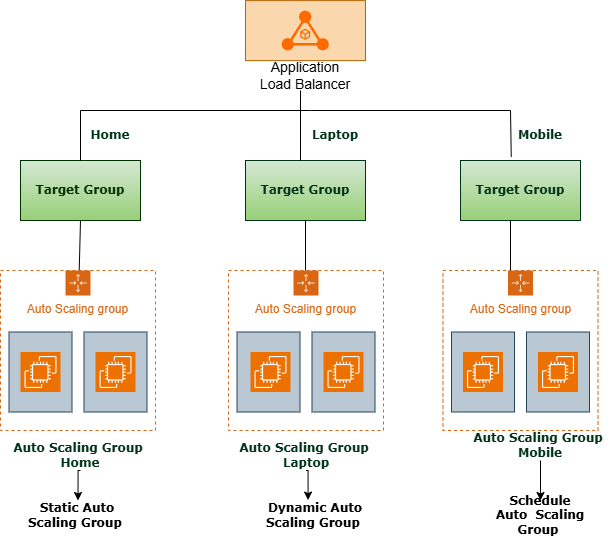

The diagram above was exported from draw.io. Its source (the exported page's mxGraphModel, read from the mxfile embedded in the PNG):
<mxGraphModel dx="1489" dy="753" grid="1" gridSize="10" guides="1" tooltips="1" connect="1" arrows="1" fold="1" page="1" pageScale="1" pageWidth="850" pageHeight="1100" math="0" shadow="0">
  <root>
    <mxCell id="0" />
    <mxCell id="1" parent="0" />
    <mxCell id="o_nv1mBDxVXshb1JAkO_-1" value="" style="rounded=0;whiteSpace=wrap;html=1;fillColor=#fad7ac;strokeColor=#b46504;" parent="1" vertex="1">
      <mxGeometry x="365" y="20.1" width="120" height="60" as="geometry" />
    </mxCell>
    <mxCell id="o_nv1mBDxVXshb1JAkO_-2" value="&lt;font face=&quot;Verdana&quot; style=&quot;color: rgb(0, 51, 0);&quot;&gt;&lt;b style=&quot;&quot;&gt;Target Group&lt;/b&gt;&lt;/font&gt;" style="rounded=0;whiteSpace=wrap;html=1;fillColor=#d5e8d4;strokeColor=#003300;gradientColor=#97d077;" parent="1" vertex="1">
      <mxGeometry x="140" y="180" width="120" height="60" as="geometry" />
    </mxCell>
    <mxCell id="o_nv1mBDxVXshb1JAkO_-5" value="&lt;font style=&quot;color: rgb(0, 51, 26);&quot; face=&quot;Verdana&quot;&gt;&lt;b style=&quot;&quot;&gt;Home&lt;/b&gt;&lt;/font&gt;" style="text;html=1;align=center;verticalAlign=middle;whiteSpace=wrap;rounded=0;" parent="1" vertex="1">
      <mxGeometry x="200" y="140" width="60" height="30" as="geometry" />
    </mxCell>
    <mxCell id="o_nv1mBDxVXshb1JAkO_-8" value="" style="endArrow=none;html=1;rounded=0;" parent="1" edge="1">
      <mxGeometry width="50" height="50" relative="1" as="geometry">
        <mxPoint x="200" y="130" as="sourcePoint" />
        <mxPoint x="630" y="130" as="targetPoint" />
        <Array as="points">
          <mxPoint x="430" y="130" />
        </Array>
      </mxGeometry>
    </mxCell>
    <mxCell id="o_nv1mBDxVXshb1JAkO_-9" value="" style="endArrow=none;html=1;rounded=0;" parent="1" edge="1">
      <mxGeometry width="50" height="50" relative="1" as="geometry">
        <mxPoint x="420" y="130" as="sourcePoint" />
        <mxPoint x="420" y="110" as="targetPoint" />
      </mxGeometry>
    </mxCell>
    <mxCell id="o_nv1mBDxVXshb1JAkO_-10" value="" style="endArrow=none;html=1;rounded=0;exitX=0.5;exitY=0;exitDx=0;exitDy=0;" parent="1" source="o_nv1mBDxVXshb1JAkO_-2" edge="1">
      <mxGeometry width="50" height="50" relative="1" as="geometry">
        <mxPoint x="400" y="210" as="sourcePoint" />
        <mxPoint x="200" y="130" as="targetPoint" />
      </mxGeometry>
    </mxCell>
    <mxCell id="o_nv1mBDxVXshb1JAkO_-12" value="&lt;font face=&quot;Verdana&quot; style=&quot;color: rgb(0, 51, 26);&quot;&gt;&lt;b&gt;Target Group&lt;/b&gt;&lt;/font&gt;" style="rounded=0;whiteSpace=wrap;html=1;fillColor=#d5e8d4;gradientColor=#97d077;strokeColor=#00331A;" parent="1" vertex="1">
      <mxGeometry x="365" y="180" width="120" height="60" as="geometry" />
    </mxCell>
    <mxCell id="o_nv1mBDxVXshb1JAkO_-13" value="&lt;font face=&quot;Verdana&quot; style=&quot;color: rgb(0, 51, 26);&quot;&gt;&lt;b style=&quot;&quot;&gt;Target Group&lt;/b&gt;&lt;/font&gt;" style="rounded=0;whiteSpace=wrap;html=1;fillColor=#d5e8d4;gradientColor=#97d077;strokeColor=#00331A;" parent="1" vertex="1">
      <mxGeometry x="580" y="180" width="120" height="60" as="geometry" />
    </mxCell>
    <mxCell id="o_nv1mBDxVXshb1JAkO_-14" value="" style="endArrow=none;html=1;rounded=0;" parent="1" edge="1">
      <mxGeometry width="50" height="50" relative="1" as="geometry">
        <mxPoint x="420" y="180" as="sourcePoint" />
        <mxPoint x="420" y="130" as="targetPoint" />
      </mxGeometry>
    </mxCell>
    <mxCell id="o_nv1mBDxVXshb1JAkO_-15" value="" style="endArrow=none;html=1;rounded=0;exitX=0.423;exitY=-0.06;exitDx=0;exitDy=0;exitPerimeter=0;" parent="1" source="o_nv1mBDxVXshb1JAkO_-13" edge="1">
      <mxGeometry width="50" height="50" relative="1" as="geometry">
        <mxPoint x="630" y="170" as="sourcePoint" />
        <mxPoint x="630" y="130" as="targetPoint" />
      </mxGeometry>
    </mxCell>
    <mxCell id="o_nv1mBDxVXshb1JAkO_-16" value="&lt;font face=&quot;Verdana&quot; style=&quot;color: rgb(0, 51, 26);&quot;&gt;&lt;b&gt;Laptop&lt;/b&gt;&lt;/font&gt;" style="text;html=1;align=center;verticalAlign=middle;whiteSpace=wrap;rounded=0;" parent="1" vertex="1">
      <mxGeometry x="425" y="140" width="60" height="30" as="geometry" />
    </mxCell>
    <mxCell id="o_nv1mBDxVXshb1JAkO_-17" value="&lt;font face=&quot;Verdana&quot; style=&quot;color: rgb(0, 51, 26);&quot;&gt;&lt;b&gt;Mobile&lt;/b&gt;&lt;/font&gt;" style="text;html=1;align=center;verticalAlign=middle;whiteSpace=wrap;rounded=0;" parent="1" vertex="1">
      <mxGeometry x="630" y="140" width="60" height="30" as="geometry" />
    </mxCell>
    <mxCell id="o_nv1mBDxVXshb1JAkO_-30" value="" style="endArrow=none;html=1;rounded=0;exitX=0.603;exitY=0.006;exitDx=0;exitDy=0;exitPerimeter=0;" parent="1" edge="1">
      <mxGeometry width="50" height="50" relative="1" as="geometry">
        <mxPoint x="198.69000000000005" y="290.84000000000003" as="sourcePoint" />
        <mxPoint x="200" y="240" as="targetPoint" />
      </mxGeometry>
    </mxCell>
    <mxCell id="o_nv1mBDxVXshb1JAkO_-32" value="" style="endArrow=none;html=1;rounded=0;exitX=0.5;exitY=0;exitDx=0;exitDy=0;" parent="1" edge="1">
      <mxGeometry width="50" height="50" relative="1" as="geometry">
        <mxPoint x="425" y="290" as="sourcePoint" />
        <mxPoint x="425" y="240" as="targetPoint" />
      </mxGeometry>
    </mxCell>
    <mxCell id="o_nv1mBDxVXshb1JAkO_-33" value="" style="endArrow=none;html=1;rounded=0;" parent="1" edge="1">
      <mxGeometry width="50" height="50" relative="1" as="geometry">
        <mxPoint x="630" y="290" as="sourcePoint" />
        <mxPoint x="630" y="240" as="targetPoint" />
      </mxGeometry>
    </mxCell>
    <mxCell id="7KLwzgp2IRQQBhQMgldt-31" style="edgeStyle=orthogonalEdgeStyle;rounded=0;orthogonalLoop=1;jettySize=auto;html=1;exitX=0.5;exitY=1;exitDx=0;exitDy=0;entryX=0.5;entryY=0;entryDx=0;entryDy=0;" edge="1" parent="1" source="o_nv1mBDxVXshb1JAkO_-36" target="o_nv1mBDxVXshb1JAkO_-42">
      <mxGeometry relative="1" as="geometry" />
    </mxCell>
    <mxCell id="o_nv1mBDxVXshb1JAkO_-36" value="&lt;font style=&quot;color: rgb(0, 51, 26);&quot; face=&quot;Verdana&quot;&gt;&lt;b&gt;Auto Scaling Group&amp;nbsp; Home&lt;/b&gt;&lt;/font&gt;" style="text;html=1;align=center;verticalAlign=middle;whiteSpace=wrap;rounded=0;" parent="1" vertex="1">
      <mxGeometry x="130" y="460" width="140" height="30" as="geometry" />
    </mxCell>
    <mxCell id="o_nv1mBDxVXshb1JAkO_-37" value="&lt;font style=&quot;color: rgb(0, 51, 26);&quot; face=&quot;Verdana&quot;&gt;&lt;b&gt;Auto Scaling Group&amp;nbsp; Laptop&lt;/b&gt;&lt;/font&gt;" style="text;html=1;align=center;verticalAlign=middle;whiteSpace=wrap;rounded=0;" parent="1" vertex="1">
      <mxGeometry x="355.5" y="460" width="140" height="30" as="geometry" />
    </mxCell>
    <mxCell id="7KLwzgp2IRQQBhQMgldt-34" style="edgeStyle=orthogonalEdgeStyle;rounded=0;orthogonalLoop=1;jettySize=auto;html=1;exitX=0.5;exitY=1;exitDx=0;exitDy=0;" edge="1" parent="1" source="o_nv1mBDxVXshb1JAkO_-38" target="o_nv1mBDxVXshb1JAkO_-44">
      <mxGeometry relative="1" as="geometry" />
    </mxCell>
    <mxCell id="o_nv1mBDxVXshb1JAkO_-38" value="&lt;font style=&quot;color: rgb(0, 51, 26);&quot; face=&quot;Verdana&quot;&gt;&lt;b&gt;Auto Scaling Group&amp;nbsp; Mobile&lt;/b&gt;&lt;/font&gt;" style="text;html=1;align=center;verticalAlign=middle;whiteSpace=wrap;rounded=0;" parent="1" vertex="1">
      <mxGeometry x="590" y="450" width="140" height="30" as="geometry" />
    </mxCell>
    <mxCell id="o_nv1mBDxVXshb1JAkO_-42" value="&lt;font face=&quot;Verdana&quot;&gt;&lt;b&gt;Static Auto Scaling Group&amp;nbsp;&lt;/b&gt;&lt;/font&gt;" style="text;html=1;align=center;verticalAlign=middle;whiteSpace=wrap;rounded=0;" parent="1" vertex="1">
      <mxGeometry x="147.29" y="520" width="100.42" height="30" as="geometry" />
    </mxCell>
    <mxCell id="o_nv1mBDxVXshb1JAkO_-43" value="&lt;font face=&quot;Verdana&quot;&gt;&lt;b&gt;Dynamic Auto Scaling Group&amp;nbsp;&lt;/b&gt;&lt;/font&gt;" style="text;html=1;align=center;verticalAlign=middle;whiteSpace=wrap;rounded=0;" parent="1" vertex="1">
      <mxGeometry x="384.58" y="520" width="100.42" height="30" as="geometry" />
    </mxCell>
    <mxCell id="o_nv1mBDxVXshb1JAkO_-44" value="&lt;font face=&quot;Verdana&quot;&gt;&lt;b&gt;Schedule Auto&amp;nbsp; Scaling Group&amp;nbsp;&lt;/b&gt;&lt;/font&gt;" style="text;html=1;align=center;verticalAlign=middle;whiteSpace=wrap;rounded=0;" parent="1" vertex="1">
      <mxGeometry x="609.79" y="520" width="100.42" height="30" as="geometry" />
    </mxCell>
    <mxCell id="7KLwzgp2IRQQBhQMgldt-1" value="" style="points=[];aspect=fixed;html=1;align=center;shadow=0;dashed=0;fillColor=#FF6A00;strokeColor=none;shape=mxgraph.alibaba_cloud.alb_application_load_balancer_01;" vertex="1" parent="1">
      <mxGeometry x="401" y="30.000000000000007" width="47.400000000000006" height="40.2" as="geometry" />
    </mxCell>
    <mxCell id="7KLwzgp2IRQQBhQMgldt-2" value="Application Load Balancer" style="text;html=1;whiteSpace=wrap;align=center;verticalAlign=middle;rounded=0;fontSize=14;" vertex="1" parent="1">
      <mxGeometry x="374.7" y="80.1" width="100" height="30" as="geometry" />
    </mxCell>
    <mxCell id="7KLwzgp2IRQQBhQMgldt-8" value="Auto Scaling group" style="points=[[0,0],[0.25,0],[0.5,0],[0.75,0],[1,0],[1,0.25],[1,0.5],[1,0.75],[1,1],[0.75,1],[0.5,1],[0.25,1],[0,1],[0,0.75],[0,0.5],[0,0.25]];outlineConnect=0;gradientColor=none;html=1;whiteSpace=wrap;fontSize=12;fontStyle=0;container=1;pointerEvents=0;collapsible=0;recursiveResize=0;shape=mxgraph.aws4.groupCenter;grIcon=mxgraph.aws4.group_auto_scaling_group;grStroke=1;strokeColor=#D86613;fillColor=none;verticalAlign=top;align=center;fontColor=#D86613;dashed=1;spacingTop=25;" vertex="1" parent="1">
      <mxGeometry x="120" y="290" width="155" height="160" as="geometry" />
    </mxCell>
    <mxCell id="7KLwzgp2IRQQBhQMgldt-14" value="" style="rounded=0;whiteSpace=wrap;html=1;rotation=90;fillColor=#bac8d3;strokeColor=#23445d;" vertex="1" parent="7KLwzgp2IRQQBhQMgldt-8">
      <mxGeometry y="70" width="80" height="63" as="geometry" />
    </mxCell>
    <mxCell id="7KLwzgp2IRQQBhQMgldt-15" value="" style="rounded=0;whiteSpace=wrap;html=1;rotation=90;fillColor=#bac8d3;strokeColor=#23445d;" vertex="1" parent="7KLwzgp2IRQQBhQMgldt-8">
      <mxGeometry x="75" y="70" width="80" height="63" as="geometry" />
    </mxCell>
    <mxCell id="7KLwzgp2IRQQBhQMgldt-35" value="" style="sketch=0;points=[[0,0,0],[0.25,0,0],[0.5,0,0],[0.75,0,0],[1,0,0],[0,1,0],[0.25,1,0],[0.5,1,0],[0.75,1,0],[1,1,0],[0,0.25,0],[0,0.5,0],[0,0.75,0],[1,0.25,0],[1,0.5,0],[1,0.75,0]];outlineConnect=0;fontColor=#232F3E;fillColor=#ED7100;strokeColor=#ffffff;dashed=0;verticalLabelPosition=bottom;verticalAlign=top;align=center;html=1;fontSize=12;fontStyle=0;aspect=fixed;shape=mxgraph.aws4.resourceIcon;resIcon=mxgraph.aws4.ec2;" vertex="1" parent="7KLwzgp2IRQQBhQMgldt-8">
      <mxGeometry x="20" y="81.5" width="40" height="40" as="geometry" />
    </mxCell>
    <mxCell id="7KLwzgp2IRQQBhQMgldt-36" value="" style="sketch=0;points=[[0,0,0],[0.25,0,0],[0.5,0,0],[0.75,0,0],[1,0,0],[0,1,0],[0.25,1,0],[0.5,1,0],[0.75,1,0],[1,1,0],[0,0.25,0],[0,0.5,0],[0,0.75,0],[1,0.25,0],[1,0.5,0],[1,0.75,0]];outlineConnect=0;fontColor=#232F3E;fillColor=#ED7100;strokeColor=#ffffff;dashed=0;verticalLabelPosition=bottom;verticalAlign=top;align=center;html=1;fontSize=12;fontStyle=0;aspect=fixed;shape=mxgraph.aws4.resourceIcon;resIcon=mxgraph.aws4.ec2;" vertex="1" parent="7KLwzgp2IRQQBhQMgldt-8">
      <mxGeometry x="95" y="81.5" width="40" height="40" as="geometry" />
    </mxCell>
    <mxCell id="7KLwzgp2IRQQBhQMgldt-17" value="Auto Scaling group" style="points=[[0,0],[0.25,0],[0.5,0],[0.75,0],[1,0],[1,0.25],[1,0.5],[1,0.75],[1,1],[0.75,1],[0.5,1],[0.25,1],[0,1],[0,0.75],[0,0.5],[0,0.25]];outlineConnect=0;gradientColor=none;html=1;whiteSpace=wrap;fontSize=12;fontStyle=0;container=1;pointerEvents=0;collapsible=0;recursiveResize=0;shape=mxgraph.aws4.groupCenter;grIcon=mxgraph.aws4.group_auto_scaling_group;grStroke=1;strokeColor=#D86613;fillColor=none;verticalAlign=top;align=center;fontColor=#D86613;dashed=1;spacingTop=25;" vertex="1" parent="1">
      <mxGeometry x="348" y="290" width="155" height="160" as="geometry" />
    </mxCell>
    <mxCell id="7KLwzgp2IRQQBhQMgldt-18" value="" style="rounded=0;whiteSpace=wrap;html=1;rotation=90;fillColor=#bac8d3;strokeColor=#23445d;" vertex="1" parent="7KLwzgp2IRQQBhQMgldt-17">
      <mxGeometry y="70" width="80" height="63" as="geometry" />
    </mxCell>
    <mxCell id="7KLwzgp2IRQQBhQMgldt-20" value="" style="rounded=0;whiteSpace=wrap;html=1;rotation=90;fillColor=#bac8d3;strokeColor=#23445d;" vertex="1" parent="7KLwzgp2IRQQBhQMgldt-17">
      <mxGeometry x="75" y="70" width="80" height="63" as="geometry" />
    </mxCell>
    <mxCell id="7KLwzgp2IRQQBhQMgldt-41" value="" style="sketch=0;points=[[0,0,0],[0.25,0,0],[0.5,0,0],[0.75,0,0],[1,0,0],[0,1,0],[0.25,1,0],[0.5,1,0],[0.75,1,0],[1,1,0],[0,0.25,0],[0,0.5,0],[0,0.75,0],[1,0.25,0],[1,0.5,0],[1,0.75,0]];outlineConnect=0;fontColor=#232F3E;fillColor=#ED7100;strokeColor=#ffffff;dashed=0;verticalLabelPosition=bottom;verticalAlign=top;align=center;html=1;fontSize=12;fontStyle=0;aspect=fixed;shape=mxgraph.aws4.resourceIcon;resIcon=mxgraph.aws4.ec2;" vertex="1" parent="7KLwzgp2IRQQBhQMgldt-17">
      <mxGeometry x="22" y="81.5" width="40" height="40" as="geometry" />
    </mxCell>
    <mxCell id="7KLwzgp2IRQQBhQMgldt-40" value="" style="sketch=0;points=[[0,0,0],[0.25,0,0],[0.5,0,0],[0.75,0,0],[1,0,0],[0,1,0],[0.25,1,0],[0.5,1,0],[0.75,1,0],[1,1,0],[0,0.25,0],[0,0.5,0],[0,0.75,0],[1,0.25,0],[1,0.5,0],[1,0.75,0]];outlineConnect=0;fontColor=#232F3E;fillColor=#ED7100;strokeColor=#ffffff;dashed=0;verticalLabelPosition=bottom;verticalAlign=top;align=center;html=1;fontSize=12;fontStyle=0;aspect=fixed;shape=mxgraph.aws4.resourceIcon;resIcon=mxgraph.aws4.ec2;" vertex="1" parent="7KLwzgp2IRQQBhQMgldt-17">
      <mxGeometry x="95" y="81.5" width="40" height="40" as="geometry" />
    </mxCell>
    <mxCell id="7KLwzgp2IRQQBhQMgldt-22" value="Auto Scaling group" style="points=[[0,0],[0.25,0],[0.5,0],[0.75,0],[1,0],[1,0.25],[1,0.5],[1,0.75],[1,1],[0.75,1],[0.5,1],[0.25,1],[0,1],[0,0.75],[0,0.5],[0,0.25]];outlineConnect=0;gradientColor=none;html=1;whiteSpace=wrap;fontSize=12;fontStyle=0;container=1;pointerEvents=0;collapsible=0;recursiveResize=0;shape=mxgraph.aws4.groupCenter;grIcon=mxgraph.aws4.group_auto_scaling_group;grStroke=1;strokeColor=#D86613;fillColor=none;verticalAlign=top;align=center;fontColor=#D86613;dashed=1;spacingTop=25;" vertex="1" parent="1">
      <mxGeometry x="562.5" y="290" width="155" height="160" as="geometry" />
    </mxCell>
    <mxCell id="7KLwzgp2IRQQBhQMgldt-23" value="" style="rounded=0;whiteSpace=wrap;html=1;rotation=90;fillColor=#bac8d3;strokeColor=#23445d;" vertex="1" parent="7KLwzgp2IRQQBhQMgldt-22">
      <mxGeometry y="70" width="80" height="63" as="geometry" />
    </mxCell>
    <mxCell id="7KLwzgp2IRQQBhQMgldt-25" value="" style="rounded=0;whiteSpace=wrap;html=1;rotation=90;fillColor=#bac8d3;strokeColor=#23445d;" vertex="1" parent="7KLwzgp2IRQQBhQMgldt-22">
      <mxGeometry x="75" y="70" width="80" height="63" as="geometry" />
    </mxCell>
    <mxCell id="7KLwzgp2IRQQBhQMgldt-39" value="" style="sketch=0;points=[[0,0,0],[0.25,0,0],[0.5,0,0],[0.75,0,0],[1,0,0],[0,1,0],[0.25,1,0],[0.5,1,0],[0.75,1,0],[1,1,0],[0,0.25,0],[0,0.5,0],[0,0.75,0],[1,0.25,0],[1,0.5,0],[1,0.75,0]];outlineConnect=0;fontColor=#232F3E;fillColor=#ED7100;strokeColor=#ffffff;dashed=0;verticalLabelPosition=bottom;verticalAlign=top;align=center;html=1;fontSize=12;fontStyle=0;aspect=fixed;shape=mxgraph.aws4.resourceIcon;resIcon=mxgraph.aws4.ec2;" vertex="1" parent="7KLwzgp2IRQQBhQMgldt-22">
      <mxGeometry x="20" y="81.5" width="40" height="40" as="geometry" />
    </mxCell>
    <mxCell id="7KLwzgp2IRQQBhQMgldt-38" value="" style="sketch=0;points=[[0,0,0],[0.25,0,0],[0.5,0,0],[0.75,0,0],[1,0,0],[0,1,0],[0.25,1,0],[0.5,1,0],[0.75,1,0],[1,1,0],[0,0.25,0],[0,0.5,0],[0,0.75,0],[1,0.25,0],[1,0.5,0],[1,0.75,0]];outlineConnect=0;fontColor=#232F3E;fillColor=#ED7100;strokeColor=#ffffff;dashed=0;verticalLabelPosition=bottom;verticalAlign=top;align=center;html=1;fontSize=12;fontStyle=0;aspect=fixed;shape=mxgraph.aws4.resourceIcon;resIcon=mxgraph.aws4.ec2;" vertex="1" parent="7KLwzgp2IRQQBhQMgldt-22">
      <mxGeometry x="95" y="81.5" width="40" height="40" as="geometry" />
    </mxCell>
    <mxCell id="7KLwzgp2IRQQBhQMgldt-33" style="edgeStyle=orthogonalEdgeStyle;rounded=0;orthogonalLoop=1;jettySize=auto;html=1;exitX=0.5;exitY=1;exitDx=0;exitDy=0;entryX=0.428;entryY=-0.013;entryDx=0;entryDy=0;entryPerimeter=0;" edge="1" parent="1" source="o_nv1mBDxVXshb1JAkO_-37" target="o_nv1mBDxVXshb1JAkO_-43">
      <mxGeometry relative="1" as="geometry" />
    </mxCell>
  </root>
</mxGraphModel>